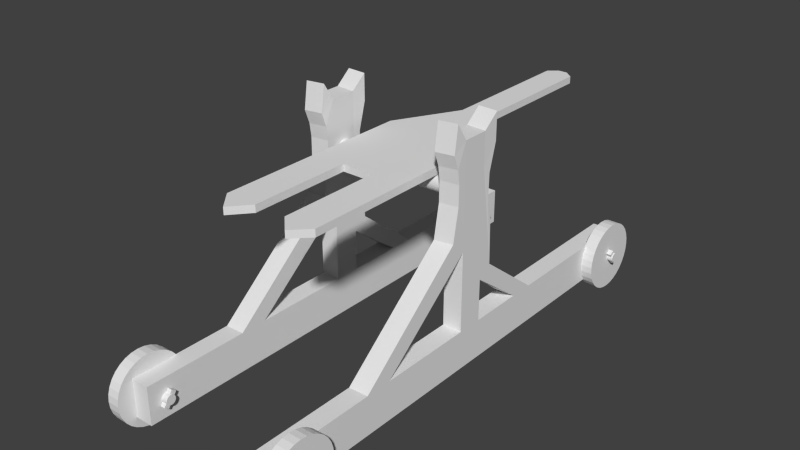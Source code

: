 # Source: catapult2.blend  (saved by Blender 2.76.0; exported with 4.5.12 LTS)
import bpy
from mathutils import Matrix  # noqa: F401  (used for matrix-valued properties, if any)

bpy.ops.wm.read_factory_settings(use_empty=True)
scene = bpy.context.scene
scene.name = 'Scene'

# ---- collections
col_collection_1 = bpy.data.collections.new('Collection 1'); scene.collection.children.link(col_collection_1)

# ---- world
world_world = bpy.data.worlds.new('World'); scene.world = world_world
world_world.color = (0.05088, 0.05088, 0.05088)
world_world.use_sun_shadow = False
world_world.sun_shadow_jitter_overblur = 0.0
world_world.cycles.sampling_method = 'MANUAL'
world_world.cycles.sample_map_resolution = 256

# ---- meshes
me_cube_012 = bpy.data.meshes.new('Cube.012')
me_cube_012.from_pydata([(-1.0, -1.0, -1.0), (-1.0, -1.0, 1.0), (-1.0, 1.0, -1.0), (-1.0, 1.0, 1.0), (1.0, -1.0, -1.0), (1.0, -1.0, 1.0), (1.0, 1.0, -1.0), (1.0, 1.0, 1.0), (-1.0, -0.05599, 1.0), (-1.0, 0.0548, 1.0), (1.0, 0.05092, 1.0), (1.0, -0.05651, 1.0), (-1.0, -0.05599, 8.728), (-1.0, 0.0548, 8.721), (1.0, 0.05092, 8.733), (1.0, -0.05651, 8.728), (-1.0, -0.5681, 1.0), (-1.0, -0.4614, 1.0), (1.0, -0.4556, 1.0), (1.0, -0.5655, 1.0), (-1.0, 0.0548, 10.37), (1.0, 0.05092, 10.37), (-1.0, -0.5681, 1.0), (-1.0, -0.4614, 1.0), (1.0, -0.4556, 1.0), (1.0, -0.5655, 1.0), (-1.0, -0.05599, 6.214), (-1.0, -0.05599, 5.012), (1.0, -0.05651, 5.088), (1.0, -0.05651, 6.213), (-1.0, 0.3736, 1.0), (-1.0, 0.2747, 1.0), (1.0, 0.3798, 1.0), (1.0, 0.2793, 1.0), (-1.0, -0.1195, 5.709), (1.0, -0.1146, 5.76), (-1.0, 0.3736, 1.0), (-1.0, 0.2747, 1.0), (1.0, 0.3798, 1.0), (1.0, 0.2793, 1.0), (-1.0, 0.0548, 4.232), (-1.0, 0.0548, 3.223), (1.0, 0.05092, 4.207), (1.0, 0.05092, 3.133), (1.0, 0.1068, 3.661), (-1.0, 0.1059, 3.713), (-1.0, 0.0548, 4.232), (1.0, 0.05092, 4.207), (-0.9263, 0.1156, 9.688), (1.074, 0.1117, 9.688), (-0.967, 0.08211, 6.991), (-0.9476, 0.08466, 8.316), (1.053, 0.08217, 8.314), (1.033, 0.08089, 6.982), (-0.9263, 0.1156, 11.05), (1.074, 0.1117, 11.05), (-0.9691, 0.09932, 6.497), (1.031, 0.09837, 6.474), (-1.0, -0.05599, 10.37), (1.0, -0.05651, 10.37), (-1.096, -0.1024, 11.18), (0.9044, -0.09747, 11.23), (-1.012, -0.101, 9.124), (0.9876, -0.09611, 9.176), (-1.095, -0.1184, 9.819), (0.9049, -0.1135, 9.871), (0.993, -0.08926, 7.434), (0.9886, -0.08843, 8.456), (-1.007, -0.09425, 7.387), (-1.011, -0.09333, 8.428)], [], [(1, 16, 17, 8, 9, 31, 30, 3, 2, 0), (3, 7, 6, 2), (7, 32, 33, 10, 11, 18, 19, 5, 4, 6), (5, 1, 0, 4), (0, 2, 6, 4), (10, 33, 31, 9), (17, 16, 22, 23), (38, 36, 45, 44), (5, 19, 16, 1), (18, 11, 8, 17), (62, 63, 65, 64), (16, 19, 25, 22), (18, 17, 23, 24), (13, 12, 20), (19, 18, 24, 25), (23, 22, 34, 26, 27), (24, 23, 27, 28), (25, 24, 28, 29, 35), (9, 8, 27, 26, 12, 13, 40, 41), (11, 10, 43, 42, 14, 15, 29, 28), (8, 11, 28, 27), (30, 31, 37, 36), (26, 29, 15, 12), (32, 7, 3, 30), (33, 32, 38, 39), (32, 30, 36, 38), (31, 33, 39, 37), (43, 42, 40, 41), (39, 38, 44, 42, 43), (36, 37, 41, 40, 45), (37, 39, 43, 41), (10, 9, 41, 43), (44, 45, 40, 42), (42, 40, 46, 47), (49, 48, 54, 55), (21, 49, 55), (57, 56, 50, 53), (47, 46, 45, 44), (52, 51, 48, 49), (53, 50, 51, 52), (20, 21, 55, 54), (48, 20, 54), (15, 14, 21), (44, 45, 56, 57), (59, 21, 20, 58), (20, 12, 58), (12, 15, 59, 58), (15, 21, 59), (29, 28, 27, 26), (22, 25, 35, 34), (26, 34, 68, 69, 62, 12), (68, 66, 67, 69), (35, 29, 15, 63, 67, 66), (59, 58, 60, 61), (12, 62, 64, 58), (63, 15, 59, 65), (64, 65, 61, 60), (65, 59, 61), (69, 67, 63, 62), (58, 64, 60), (34, 35, 66, 68), (21, 14, 47, 44, 57, 53, 52, 49), (14, 42, 47), (46, 13, 20, 48, 51, 50, 56, 45), (40, 13, 46)])
me_cube_012.use_remesh_preserve_volume = False
me_cube_012.use_remesh_preserve_attributes = False
me_cube_012.use_mirror_vertex_groups = False
me_cube_012.update()
me_cylinder_009 = bpy.data.meshes.new('Cylinder.009')
me_cylinder_009.from_pydata([(0.0, 1.0, -1.0), (0.0, 1.0, 1.0), (0.1951, 0.9808, -1.0), (0.1951, 0.9808, 1.0), (0.3827, 0.9239, -1.0), (0.3827, 0.9239, 1.0), (0.5556, 0.8315, -1.0), (0.5556, 0.8315, 1.0), (0.7071, 0.7071, -1.0), (0.7071, 0.7071, 1.0), (0.8315, 0.5556, -1.0), (0.8315, 0.5556, 1.0), (0.9239, 0.3827, -1.0), (0.9239, 0.3827, 1.0), (0.9808, 0.1951, -1.0), (0.9808, 0.1951, 1.0), (1.0, 7.55e-08, -1.0), (1.0, 7.55e-08, 1.0), (0.9808, -0.1951, -1.0), (0.9808, -0.1951, 1.0), (0.9239, -0.3827, -1.0), (0.9239, -0.3827, 1.0), (0.8315, -0.5556, -1.0), (0.8315, -0.5556, 1.0), (0.7071, -0.7071, -1.0), (0.7071, -0.7071, 1.0), (0.5556, -0.8315, -1.0), (0.5556, -0.8315, 1.0), (0.3827, -0.9239, -1.0), (0.3827, -0.9239, 1.0), (0.1951, -0.9808, -1.0), (0.1951, -0.9808, 1.0), (-3.258e-07, -1.0, -1.0), (-3.258e-07, -1.0, 1.0), (-0.1951, -0.9808, -1.0), (-0.1951, -0.9808, 1.0), (-0.3827, -0.9239, -1.0), (-0.3827, -0.9239, 1.0), (-0.5556, -0.8315, -1.0), (-0.5556, -0.8315, 1.0), (-0.7071, -0.7071, -1.0), (-0.7071, -0.7071, 1.0), (-0.8315, -0.5556, -1.0), (-0.8315, -0.5556, 1.0), (-0.9239, -0.3827, -1.0), (-0.9239, -0.3827, 1.0), (-0.9808, -0.1951, -1.0), (-0.9808, -0.1951, 1.0), (-1.0, 9.656e-07, -1.0), (-1.0, 9.656e-07, 1.0), (-0.9808, 0.1951, -1.0), (-0.9808, 0.1951, 1.0), (-0.9239, 0.3827, -1.0), (-0.9239, 0.3827, 1.0), (-0.8315, 0.5556, -1.0), (-0.8315, 0.5556, 1.0), (-0.7071, 0.7071, -1.0), (-0.7071, 0.7071, 1.0), (-0.5556, 0.8315, -1.0), (-0.5556, 0.8315, 1.0), (-0.3827, 0.9239, -1.0), (-0.3827, 0.9239, 1.0), (-0.1951, 0.9808, -1.0), (-0.1951, 0.9808, 1.0)], [], [(0, 1, 3, 2), (2, 3, 5, 4), (4, 5, 7, 6), (6, 7, 9, 8), (8, 9, 11, 10), (10, 11, 13, 12), (12, 13, 15, 14), (14, 15, 17, 16), (16, 17, 19, 18), (18, 19, 21, 20), (20, 21, 23, 22), (22, 23, 25, 24), (24, 25, 27, 26), (26, 27, 29, 28), (28, 29, 31, 30), (30, 31, 33, 32), (32, 33, 35, 34), (34, 35, 37, 36), (36, 37, 39, 38), (38, 39, 41, 40), (40, 41, 43, 42), (42, 43, 45, 44), (44, 45, 47, 46), (46, 47, 49, 48), (48, 49, 51, 50), (50, 51, 53, 52), (52, 53, 55, 54), (54, 55, 57, 56), (56, 57, 59, 58), (58, 59, 61, 60), (3, 1, 63, 61, 59, 57, 55, 53, 51, 49, 47, 45, 43, 41, 39, 37, 35, 33, 31, 29, 27, 25, 23, 21, 19, 17, 15, 13, 11, 9, 7, 5), (62, 63, 1, 0), (60, 61, 63, 62), (0, 2, 4, 6, 8, 10, 12, 14, 16, 18, 20, 22, 24, 26, 28, 30, 32, 34, 36, 38, 40, 42, 44, 46, 48, 50, 52, 54, 56, 58, 60, 62)])
me_cylinder_009.use_remesh_preserve_volume = False
me_cylinder_009.use_remesh_preserve_attributes = False
me_cylinder_009.use_mirror_vertex_groups = False
me_cylinder_009.update()
me_cylinder_008 = bpy.data.meshes.new('Cylinder.008')
me_cylinder_008.from_pydata([(0.0, 1.0, -1.0), (0.0, 1.0, 1.0), (0.1951, 0.9808, -1.0), (0.1951, 0.9808, 1.0), (0.3827, 0.9239, -1.0), (0.3827, 0.9239, 1.0), (0.5556, 0.8315, -1.0), (0.5556, 0.8315, 1.0), (0.7071, 0.7071, -1.0), (0.7071, 0.7071, 1.0), (0.8315, 0.5556, -1.0), (0.8315, 0.5556, 1.0), (0.9239, 0.3827, -1.0), (0.9239, 0.3827, 1.0), (0.9808, 0.1951, -1.0), (0.9808, 0.1951, 1.0), (1.0, 7.55e-08, -1.0), (1.0, 7.55e-08, 1.0), (0.9808, -0.1951, -1.0), (0.9808, -0.1951, 1.0), (0.9239, -0.3827, -1.0), (0.9239, -0.3827, 1.0), (0.8315, -0.5556, -1.0), (0.8315, -0.5556, 1.0), (0.7071, -0.7071, -1.0), (0.7071, -0.7071, 1.0), (0.5556, -0.8315, -1.0), (0.5556, -0.8315, 1.0), (0.3827, -0.9239, -1.0), (0.3827, -0.9239, 1.0), (0.1951, -0.9808, -1.0), (0.1951, -0.9808, 1.0), (-3.258e-07, -1.0, -1.0), (-3.258e-07, -1.0, 1.0), (-0.1951, -0.9808, -1.0), (-0.1951, -0.9808, 1.0), (-0.3827, -0.9239, -1.0), (-0.3827, -0.9239, 1.0), (-0.5556, -0.8315, -1.0), (-0.5556, -0.8315, 1.0), (-0.7071, -0.7071, -1.0), (-0.7071, -0.7071, 1.0), (-0.8315, -0.5556, -1.0), (-0.8315, -0.5556, 1.0), (-0.9239, -0.3827, -1.0), (-0.9239, -0.3827, 1.0), (-0.9808, -0.1951, -1.0), (-0.9808, -0.1951, 1.0), (-1.0, 9.656e-07, -1.0), (-1.0, 9.656e-07, 1.0), (-0.9808, 0.1951, -1.0), (-0.9808, 0.1951, 1.0), (-0.9239, 0.3827, -1.0), (-0.9239, 0.3827, 1.0), (-0.8315, 0.5556, -1.0), (-0.8315, 0.5556, 1.0), (-0.7071, 0.7071, -1.0), (-0.7071, 0.7071, 1.0), (-0.5556, 0.8315, -1.0), (-0.5556, 0.8315, 1.0), (-0.3827, 0.9239, -1.0), (-0.3827, 0.9239, 1.0), (-0.1951, 0.9808, -1.0), (-0.1951, 0.9808, 1.0)], [], [(0, 1, 3, 2), (2, 3, 5, 4), (4, 5, 7, 6), (6, 7, 9, 8), (8, 9, 11, 10), (10, 11, 13, 12), (12, 13, 15, 14), (14, 15, 17, 16), (16, 17, 19, 18), (18, 19, 21, 20), (20, 21, 23, 22), (22, 23, 25, 24), (24, 25, 27, 26), (26, 27, 29, 28), (28, 29, 31, 30), (30, 31, 33, 32), (32, 33, 35, 34), (34, 35, 37, 36), (36, 37, 39, 38), (38, 39, 41, 40), (40, 41, 43, 42), (42, 43, 45, 44), (44, 45, 47, 46), (46, 47, 49, 48), (48, 49, 51, 50), (50, 51, 53, 52), (52, 53, 55, 54), (54, 55, 57, 56), (56, 57, 59, 58), (58, 59, 61, 60), (3, 1, 63, 61, 59, 57, 55, 53, 51, 49, 47, 45, 43, 41, 39, 37, 35, 33, 31, 29, 27, 25, 23, 21, 19, 17, 15, 13, 11, 9, 7, 5), (62, 63, 1, 0), (60, 61, 63, 62), (0, 2, 4, 6, 8, 10, 12, 14, 16, 18, 20, 22, 24, 26, 28, 30, 32, 34, 36, 38, 40, 42, 44, 46, 48, 50, 52, 54, 56, 58, 60, 62)])
me_cylinder_008.use_remesh_preserve_volume = False
me_cylinder_008.use_remesh_preserve_attributes = False
me_cylinder_008.use_mirror_vertex_groups = False
me_cylinder_008.update()
me_cylinder_007 = bpy.data.meshes.new('Cylinder.007')
me_cylinder_007.from_pydata([(0.0, 1.0, -1.0), (0.0, 1.0, 1.0), (0.1951, 0.9808, -1.0), (0.1951, 0.9808, 1.0), (0.3827, 0.9239, -1.0), (0.3827, 0.9239, 1.0), (0.5556, 0.8315, -1.0), (0.5556, 0.8315, 1.0), (0.7071, 0.7071, -1.0), (0.7071, 0.7071, 1.0), (0.8315, 0.5556, -1.0), (0.8315, 0.5556, 1.0), (0.9239, 0.3827, -1.0), (0.9239, 0.3827, 1.0), (0.9808, 0.1951, -1.0), (0.9808, 0.1951, 1.0), (1.0, 7.55e-08, -1.0), (1.0, 7.55e-08, 1.0), (0.9808, -0.1951, -1.0), (0.9808, -0.1951, 1.0), (0.9239, -0.3827, -1.0), (0.9239, -0.3827, 1.0), (0.8315, -0.5556, -1.0), (0.8315, -0.5556, 1.0), (0.7071, -0.7071, -1.0), (0.7071, -0.7071, 1.0), (0.5556, -0.8315, -1.0), (0.5556, -0.8315, 1.0), (0.3827, -0.9239, -1.0), (0.3827, -0.9239, 1.0), (0.1951, -0.9808, -1.0), (0.1951, -0.9808, 1.0), (-3.258e-07, -1.0, -1.0), (-3.258e-07, -1.0, 1.0), (-0.1951, -0.9808, -1.0), (-0.1951, -0.9808, 1.0), (-0.3827, -0.9239, -1.0), (-0.3827, -0.9239, 1.0), (-0.5556, -0.8315, -1.0), (-0.5556, -0.8315, 1.0), (-0.7071, -0.7071, -1.0), (-0.7071, -0.7071, 1.0), (-0.8315, -0.5556, -1.0), (-0.8315, -0.5556, 1.0), (-0.9239, -0.3827, -1.0), (-0.9239, -0.3827, 1.0), (-0.9808, -0.1951, -1.0), (-0.9808, -0.1951, 1.0), (-1.0, 9.656e-07, -1.0), (-1.0, 9.656e-07, 1.0), (-0.9808, 0.1951, -1.0), (-0.9808, 0.1951, 1.0), (-0.9239, 0.3827, -1.0), (-0.9239, 0.3827, 1.0), (-0.8315, 0.5556, -1.0), (-0.8315, 0.5556, 1.0), (-0.7071, 0.7071, -1.0), (-0.7071, 0.7071, 1.0), (-0.5556, 0.8315, -1.0), (-0.5556, 0.8315, 1.0), (-0.3827, 0.9239, -1.0), (-0.3827, 0.9239, 1.0), (-0.1951, 0.9808, -1.0), (-0.1951, 0.9808, 1.0)], [], [(0, 1, 3, 2), (2, 3, 5, 4), (4, 5, 7, 6), (6, 7, 9, 8), (8, 9, 11, 10), (10, 11, 13, 12), (12, 13, 15, 14), (14, 15, 17, 16), (16, 17, 19, 18), (18, 19, 21, 20), (20, 21, 23, 22), (22, 23, 25, 24), (24, 25, 27, 26), (26, 27, 29, 28), (28, 29, 31, 30), (30, 31, 33, 32), (32, 33, 35, 34), (34, 35, 37, 36), (36, 37, 39, 38), (38, 39, 41, 40), (40, 41, 43, 42), (42, 43, 45, 44), (44, 45, 47, 46), (46, 47, 49, 48), (48, 49, 51, 50), (50, 51, 53, 52), (52, 53, 55, 54), (54, 55, 57, 56), (56, 57, 59, 58), (58, 59, 61, 60), (3, 1, 63, 61, 59, 57, 55, 53, 51, 49, 47, 45, 43, 41, 39, 37, 35, 33, 31, 29, 27, 25, 23, 21, 19, 17, 15, 13, 11, 9, 7, 5), (62, 63, 1, 0), (60, 61, 63, 62), (0, 2, 4, 6, 8, 10, 12, 14, 16, 18, 20, 22, 24, 26, 28, 30, 32, 34, 36, 38, 40, 42, 44, 46, 48, 50, 52, 54, 56, 58, 60, 62)])
me_cylinder_007.use_remesh_preserve_volume = False
me_cylinder_007.use_remesh_preserve_attributes = False
me_cylinder_007.use_mirror_vertex_groups = False
me_cylinder_007.update()
me_cube_011 = bpy.data.meshes.new('Cube.011')
me_cube_011.from_pydata([(-1.0, -1.0, -1.0), (-1.0, -1.0, 1.0), (-1.0, 1.0, -1.0), (-1.0, 1.0, 1.0), (1.0, -1.0, -1.0), (1.0, -1.0, 1.0), (1.0, 1.0, -1.0), (1.0, 1.0, 1.0)], [], [(1, 3, 2, 0), (3, 7, 6, 2), (7, 5, 4, 6), (5, 1, 0, 4), (0, 2, 6, 4), (5, 7, 3, 1)])
me_cube_011.use_remesh_preserve_volume = False
me_cube_011.use_remesh_preserve_attributes = False
me_cube_011.use_mirror_vertex_groups = False
me_cube_011.update()
me_cube_010 = bpy.data.meshes.new('Cube.010')
me_cube_010.from_pydata([(-1.0, -1.0, -1.0), (-1.0, -1.0, 1.0), (-1.0, 1.0, -1.0), (-1.0, 1.0, 1.0), (1.0, -1.0, -1.0), (1.0, -1.0, 1.0), (1.0, 1.0, -1.0), (1.0, 1.0, 1.0)], [], [(1, 3, 2, 0), (3, 7, 6, 2), (7, 5, 4, 6), (5, 1, 0, 4), (0, 2, 6, 4), (5, 7, 3, 1)])
me_cube_010.use_remesh_preserve_volume = False
me_cube_010.use_remesh_preserve_attributes = False
me_cube_010.use_mirror_vertex_groups = False
me_cube_010.update()
me_cube_009 = bpy.data.meshes.new('Cube.009')
me_cube_009.from_pydata([(-1.0, -1.0, -1.0), (-1.0, -1.0, 1.0), (-1.0, 1.0, -1.0), (-1.0, 1.0, 1.0), (1.0, -1.0, -1.0), (1.0, -1.0, 1.0), (1.0, 1.0, -1.0), (1.0, 1.0, 1.0)], [], [(1, 3, 2, 0), (3, 7, 6, 2), (7, 5, 4, 6), (5, 1, 0, 4), (0, 2, 6, 4), (5, 7, 3, 1)])
me_cube_009.use_remesh_preserve_volume = False
me_cube_009.use_remesh_preserve_attributes = False
me_cube_009.use_mirror_vertex_groups = False
me_cube_009.update()
me_cube_008 = bpy.data.meshes.new('Cube.008')
me_cube_008.from_pydata([(-1.0, -1.0, -1.0), (-1.0, -1.0, 1.0), (-1.0, 1.0, -1.0), (-1.0, 1.0, 1.0), (1.0, -1.0, -1.0), (1.0, -1.0, 1.0), (1.0, 1.0, -1.0), (1.0, 1.0, 1.0)], [], [(1, 3, 2, 0), (3, 7, 6, 2), (7, 5, 4, 6), (5, 1, 0, 4), (0, 2, 6, 4), (5, 7, 3, 1)])
me_cube_008.use_remesh_preserve_volume = False
me_cube_008.use_remesh_preserve_attributes = False
me_cube_008.use_mirror_vertex_groups = False
me_cube_008.update()
me_cylinder_006 = bpy.data.meshes.new('Cylinder.006')
me_cylinder_006.from_pydata([(0.0, 1.0, -1.0), (0.0, 1.0, 1.0), (0.1951, 0.9808, -1.0), (0.1951, 0.9808, 1.0), (0.3827, 0.9239, -1.0), (0.3827, 0.9239, 1.0), (0.5556, 0.8315, -1.0), (0.5556, 0.8315, 1.0), (0.7071, 0.7071, -1.0), (0.7071, 0.7071, 1.0), (0.8315, 0.5556, -1.0), (0.8315, 0.5556, 1.0), (0.9239, 0.3827, -1.0), (0.9239, 0.3827, 1.0), (0.9808, 0.1951, -1.0), (0.9808, 0.1951, 1.0), (1.0, 7.55e-08, -1.0), (1.0, 7.55e-08, 1.0), (0.9808, -0.1951, -1.0), (0.9808, -0.1951, 1.0), (0.9239, -0.3827, -1.0), (0.9239, -0.3827, 1.0), (0.8315, -0.5556, -1.0), (0.8315, -0.5556, 1.0), (0.7071, -0.7071, -1.0), (0.7071, -0.7071, 1.0), (0.5556, -0.8315, -1.0), (0.5556, -0.8315, 1.0), (0.3827, -0.9239, -1.0), (0.3827, -0.9239, 1.0), (0.1951, -0.9808, -1.0), (0.1951, -0.9808, 1.0), (-3.258e-07, -1.0, -1.0), (-3.258e-07, -1.0, 1.0), (-0.1951, -0.9808, -1.0), (-0.1951, -0.9808, 1.0), (-0.3827, -0.9239, -1.0), (-0.3827, -0.9239, 1.0), (-0.5556, -0.8315, -1.0), (-0.5556, -0.8315, 1.0), (-0.7071, -0.7071, -1.0), (-0.7071, -0.7071, 1.0), (-0.8315, -0.5556, -1.0), (-0.8315, -0.5556, 1.0), (-0.9239, -0.3827, -1.0), (-0.9239, -0.3827, 1.0), (-0.9808, -0.1951, -1.0), (-0.9808, -0.1951, 1.0), (-1.0, 9.656e-07, -1.0), (-1.0, 9.656e-07, 1.0), (-0.9808, 0.1951, -1.0), (-0.9808, 0.1951, 1.0), (-0.9239, 0.3827, -1.0), (-0.9239, 0.3827, 1.0), (-0.8315, 0.5556, -1.0), (-0.8315, 0.5556, 1.0), (-0.7071, 0.7071, -1.0), (-0.7071, 0.7071, 1.0), (-0.5556, 0.8315, -1.0), (-0.5556, 0.8315, 1.0), (-0.3827, 0.9239, -1.0), (-0.3827, 0.9239, 1.0), (-0.1951, 0.9808, -1.0), (-0.1951, 0.9808, 1.0)], [], [(0, 1, 3, 2), (2, 3, 5, 4), (4, 5, 7, 6), (6, 7, 9, 8), (8, 9, 11, 10), (10, 11, 13, 12), (12, 13, 15, 14), (14, 15, 17, 16), (16, 17, 19, 18), (18, 19, 21, 20), (20, 21, 23, 22), (22, 23, 25, 24), (24, 25, 27, 26), (26, 27, 29, 28), (28, 29, 31, 30), (30, 31, 33, 32), (32, 33, 35, 34), (34, 35, 37, 36), (36, 37, 39, 38), (38, 39, 41, 40), (40, 41, 43, 42), (42, 43, 45, 44), (44, 45, 47, 46), (46, 47, 49, 48), (48, 49, 51, 50), (50, 51, 53, 52), (52, 53, 55, 54), (54, 55, 57, 56), (56, 57, 59, 58), (58, 59, 61, 60), (3, 1, 63, 61, 59, 57, 55, 53, 51, 49, 47, 45, 43, 41, 39, 37, 35, 33, 31, 29, 27, 25, 23, 21, 19, 17, 15, 13, 11, 9, 7, 5), (62, 63, 1, 0), (60, 61, 63, 62), (0, 2, 4, 6, 8, 10, 12, 14, 16, 18, 20, 22, 24, 26, 28, 30, 32, 34, 36, 38, 40, 42, 44, 46, 48, 50, 52, 54, 56, 58, 60, 62)])
me_cylinder_006.use_remesh_preserve_volume = False
me_cylinder_006.use_remesh_preserve_attributes = False
me_cylinder_006.use_mirror_vertex_groups = False
me_cylinder_006.update()
me_cube_007 = bpy.data.meshes.new('Cube.007')
me_cube_007.from_pydata([(-1.0, -0.3283, -1.0), (-1.0, -0.3283, 1.0), (-0.2872, 1.623, -1.0), (-0.2872, 1.623, 1.0), (1.0, -0.3283, -1.0), (1.0, -0.3283, 1.0), (0.2872, 1.623, -1.0), (0.2872, 1.623, 1.0), (-1.0, -0.3283, -0.3333), (-1.0, -0.3283, 0.3333), (-1.0, 0.2992, 1.0), (-0.2872, 0.7037, 1.0), (-0.2872, 1.623, 0.3333), (-0.2872, 1.623, -0.3333), (-0.2872, 0.7037, -1.0), (-1.0, 0.2992, -1.0), (-0.09574, 1.672, 1.0), (0.09574, 1.672, 1.0), (0.2872, 1.623, 0.3333), (0.2872, 1.623, -0.3333), (0.09574, 1.672, -1.0), (-0.09574, 1.672, -1.0), (0.2872, 0.7037, 1.0), (1.0, 0.2992, 1.0), (1.0, -0.3283, 0.3333), (1.0, -0.3283, -0.3333), (1.0, 0.2992, -1.0), (0.2872, 0.7037, -1.0), (0.3333, -0.3283, 1.0), (-0.3333, -0.3283, 1.0), (-0.3333, -0.3283, -1.0), (0.3333, -0.3283, -1.0), (0.3333, 0.2992, 1.0), (-0.3333, 0.2992, 1.0), (0.09574, 0.7037, 1.0), (-0.09574, 0.7037, 1.0), (-0.3333, 0.2992, -1.0), (0.3333, 0.2992, -1.0), (-0.09574, 0.7037, -1.0), (0.09574, 0.7037, -1.0), (1.0, -0.9729, 1.0), (1.0, -0.9729, -1.0), (-1.0, -0.9729, 1.0), (-1.0, -0.9729, -1.0), (0.2872, 0.7037, 0.3333), (0.2872, 0.7037, -0.3333), (1.0, 0.2992, 0.3333), (1.0, 0.2992, -0.3333), (-0.09574, 1.672, 0.3333), (-0.09574, 1.672, -0.3333), (0.09574, 1.672, 0.3333), (0.09574, 1.672, -0.3333), (-1.0, 0.2992, 0.3333), (-1.0, 0.2992, -0.3333), (-0.2872, 0.7037, 0.3333), (-0.2872, 0.7037, -0.3333), (-1.0, -0.4083, -1.0), (-1.0, -0.4083, 1.0), (1.0, -0.4083, -1.0), (1.0, -0.4083, 1.0), (-1.0, -0.4083, -0.3333), (-1.0, -0.4083, 0.3333), (1.0, -0.4083, 0.3333), (1.0, -0.4083, -0.3333), (0.3333, -0.4083, 1.0), (-0.3333, -0.4083, 1.0), (-0.3333, -0.4083, -1.0), (0.3333, -0.4083, -1.0), (-1.0, -0.9729, -0.3333), (-1.0, -0.9729, 0.3333), (1.0, -0.9729, 0.3333), (1.0, -0.9729, -0.3333), (0.3333, -0.9729, 1.0), (-0.3333, -0.9729, 1.0), (-0.3333, -0.9729, -1.0), (0.3333, -0.9729, -1.0), (0.3333, -0.9729, 0.3333), (0.3333, -0.9729, -0.3333), (-0.3333, -0.9729, 0.3333), (-0.3333, -0.9729, -0.3333), (-0.3333, -0.7847, 1.0), (-0.3333, -0.5965, 1.0), (0.3333, -0.5965, 1.0), (0.3333, -0.7847, 1.0), (-0.3333, -0.7847, -1.0), (-0.3333, -0.5965, -1.0), (0.3333, -0.5965, -1.0), (0.3333, -0.7847, -1.0), (0.3333, -0.9729, -0.5556), (0.3333, -0.9729, -0.7778), (0.3333, -0.9729, 0.7778), (0.3333, -0.9729, 0.5556), (0.3333, -0.9729, 0.1111), (0.3333, -0.9729, -0.1111), (-0.3333, -0.9729, -0.5556), (-0.3333, -0.9729, -0.7778), (-0.3333, -0.9729, 0.7778), (-0.3333, -0.9729, 0.5556), (-0.3333, -0.9729, 0.1111), (-0.3333, -0.9729, -0.1111), (1.0, -0.9729, -0.6667), (0.6667, -1.074, -1.0), (1.0, -0.9729, 0.6667), (1.0, -0.9729, 0.0), (0.6667, -1.074, 1.0), (0.3333, -0.9729, -0.8889), (0.3333, -0.9729, 0.4444), (0.3333, -0.9729, -0.2222), (0.6667, -1.074, 0.3333), (0.6667, -1.074, -0.3333), (0.3333, -0.9729, -0.4444), (0.3333, -0.9729, -0.6667), (0.3333, -0.9729, 0.8889), (0.3333, -0.9729, 0.6667), (0.3333, -0.9729, 0.2222), (0.3333, -0.9729, 0.0), (-1.0, -0.9729, 0.6667), (-0.6667, -1.092, 1.0), (-1.0, -0.9729, -0.6667), (-1.0, -0.9729, 0.0), (-0.6667, -1.092, -1.0), (-0.3333, -0.9729, -0.8889), (-0.3333, -0.9729, 0.4444), (-0.3333, -0.9729, -0.2222), (-0.6667, -1.092, 0.3333), (-0.6667, -1.092, -0.3333), (-0.3333, -0.9729, -0.4444), (-0.3333, -0.9729, -0.6667), (-0.3333, -0.9729, 0.8889), (-0.3333, -0.9729, 0.6667), (-0.3333, -0.9729, 0.2222), (-0.3333, -0.9729, 0.0)], [], [(55, 13, 2, 14), (51, 19, 6, 20), (47, 25, 4, 26), (5, 28, 64, 59), (39, 20, 6, 27), (35, 16, 3, 11), (29, 33, 10, 1), (33, 35, 11, 10), (5, 23, 32, 28), (28, 32, 33, 29), (23, 22, 34, 32), (32, 34, 35, 33), (22, 7, 17, 34), (34, 17, 16, 35), (31, 37, 26, 4), (37, 39, 27, 26), (0, 15, 36, 30), (30, 36, 37, 31), (15, 14, 38, 36), (36, 38, 39, 37), (14, 2, 21, 38), (38, 21, 20, 39), (4, 25, 63, 58), (24, 5, 59, 62), (31, 4, 58, 67), (1, 9, 61, 57), (0, 30, 66, 56), (29, 1, 57, 65), (9, 8, 60, 61), (19, 45, 27, 6), (45, 47, 26, 27), (7, 22, 44, 18), (18, 44, 45, 19), (22, 23, 46, 44), (44, 46, 47, 45), (23, 5, 24, 46), (46, 24, 25, 47), (13, 49, 21, 2), (49, 51, 20, 21), (3, 16, 48, 12), (12, 48, 49, 13), (16, 17, 50, 48), (48, 50, 51, 49), (17, 7, 18, 50), (50, 18, 19, 51), (8, 53, 15, 0), (53, 55, 14, 15), (1, 10, 52, 9), (9, 52, 53, 8), (10, 11, 54, 52), (52, 54, 55, 53), (11, 3, 12, 54), (54, 12, 13, 55), (65, 57, 42, 117, 73, 80, 81), (61, 60, 68, 119, 69), (59, 64, 82, 83, 72, 104, 40), (58, 63, 71, 100, 41), (60, 56, 43, 118, 68), (63, 62, 70, 103, 71), (57, 61, 69, 116, 42), (25, 24, 62, 63), (8, 0, 56, 60), (79, 125, 120, 74, 121, 95, 127, 94, 126), (71, 109, 101, 41, 100), (40, 104, 108, 70, 102), (70, 108, 109, 71, 103), (73, 117, 124, 78, 122, 97, 129, 96, 128), (78, 124, 125, 79, 123, 99, 131, 98, 130), (62, 59, 40, 102, 70), (67, 58, 41, 101, 75, 87, 86), (56, 66, 85, 84, 74, 120, 43), (28, 29, 30, 31), (30, 29, 65, 66), (81, 85, 66, 65), (28, 31, 67, 64), (93, 115, 92, 114, 76, 106, 91, 113, 90, 112, 72, 83, 87, 75, 105, 89, 111, 88, 110, 77, 107), (79, 126, 94, 127, 95, 121, 74, 84, 80, 73, 128, 96, 129, 97, 122, 78, 130, 98, 131, 99, 123), (80, 84, 85, 81), (87, 83, 82, 86), (86, 82, 64, 67), (108, 76, 114, 92, 115, 93, 107, 77, 109), (109, 77, 110, 88, 111, 89, 105, 75, 101), (104, 72, 112, 90, 113, 91, 106, 76, 108), (125, 68, 118, 43, 120), (117, 42, 116, 69, 124), (124, 69, 119, 68, 125)])
me_cube_007.use_remesh_preserve_volume = False
me_cube_007.use_remesh_preserve_attributes = False
me_cube_007.use_mirror_vertex_groups = False
me_cube_007.update()
me_cylinder_005 = bpy.data.meshes.new('Cylinder.005')
me_cylinder_005.from_pydata([(0.0, 1.0, -1.0), (0.0, 1.0, 1.0), (0.1951, 0.9808, -1.0), (0.1951, 0.9808, 1.0), (0.3827, 0.9239, -1.0), (0.3827, 0.9239, 1.0), (0.5556, 0.8315, -1.0), (0.5556, 0.8315, 1.0), (0.7071, 0.7071, -1.0), (0.7071, 0.7071, 1.0), (0.8315, 0.5556, -1.0), (0.8315, 0.5556, 1.0), (0.9239, 0.3827, -1.0), (0.9239, 0.3827, 1.0), (0.9808, 0.1951, -1.0), (0.9808, 0.1951, 1.0), (1.0, 7.55e-08, -1.0), (1.0, 7.55e-08, 1.0), (0.9808, -0.1951, -1.0), (0.9808, -0.1951, 1.0), (0.9239, -0.3827, -1.0), (0.9239, -0.3827, 1.0), (0.8315, -0.5556, -1.0), (0.8315, -0.5556, 1.0), (0.7071, -0.7071, -1.0), (0.7071, -0.7071, 1.0), (0.5556, -0.8315, -1.0), (0.5556, -0.8315, 1.0), (0.3827, -0.9239, -1.0), (0.3827, -0.9239, 1.0), (0.1951, -0.9808, -1.0), (0.1951, -0.9808, 1.0), (-3.258e-07, -1.0, -1.0), (-3.258e-07, -1.0, 1.0), (-0.1951, -0.9808, -1.0), (-0.1951, -0.9808, 1.0), (-0.3827, -0.9239, -1.0), (-0.3827, -0.9239, 1.0), (-0.5556, -0.8315, -1.0), (-0.5556, -0.8315, 1.0), (-0.7071, -0.7071, -1.0), (-0.7071, -0.7071, 1.0), (-0.8315, -0.5556, -1.0), (-0.8315, -0.5556, 1.0), (-0.9239, -0.3827, -1.0), (-0.9239, -0.3827, 1.0), (-0.9808, -0.1951, -1.0), (-0.9808, -0.1951, 1.0), (-1.0, 9.656e-07, -1.0), (-1.0, 9.656e-07, 1.0), (-0.9808, 0.1951, -1.0), (-0.9808, 0.1951, 1.0), (-0.9239, 0.3827, -1.0), (-0.9239, 0.3827, 1.0), (-0.8315, 0.5556, -1.0), (-0.8315, 0.5556, 1.0), (-0.7071, 0.7071, -1.0), (-0.7071, 0.7071, 1.0), (-0.5556, 0.8315, -1.0), (-0.5556, 0.8315, 1.0), (-0.3827, 0.9239, -1.0), (-0.3827, 0.9239, 1.0), (-0.1951, 0.9808, -1.0), (-0.1951, 0.9808, 1.0)], [], [(0, 1, 3, 2), (2, 3, 5, 4), (4, 5, 7, 6), (6, 7, 9, 8), (8, 9, 11, 10), (10, 11, 13, 12), (12, 13, 15, 14), (14, 15, 17, 16), (16, 17, 19, 18), (18, 19, 21, 20), (20, 21, 23, 22), (22, 23, 25, 24), (24, 25, 27, 26), (26, 27, 29, 28), (28, 29, 31, 30), (30, 31, 33, 32), (32, 33, 35, 34), (34, 35, 37, 36), (36, 37, 39, 38), (38, 39, 41, 40), (40, 41, 43, 42), (42, 43, 45, 44), (44, 45, 47, 46), (46, 47, 49, 48), (48, 49, 51, 50), (50, 51, 53, 52), (52, 53, 55, 54), (54, 55, 57, 56), (56, 57, 59, 58), (58, 59, 61, 60), (3, 1, 63, 61, 59, 57, 55, 53, 51, 49, 47, 45, 43, 41, 39, 37, 35, 33, 31, 29, 27, 25, 23, 21, 19, 17, 15, 13, 11, 9, 7, 5), (62, 63, 1, 0), (60, 61, 63, 62), (0, 2, 4, 6, 8, 10, 12, 14, 16, 18, 20, 22, 24, 26, 28, 30, 32, 34, 36, 38, 40, 42, 44, 46, 48, 50, 52, 54, 56, 58, 60, 62)])
me_cylinder_005.use_remesh_preserve_volume = False
me_cylinder_005.use_remesh_preserve_attributes = False
me_cylinder_005.use_mirror_vertex_groups = False
me_cylinder_005.update()
me_cube_006 = bpy.data.meshes.new('Cube.006')
me_cube_006.from_pydata([(-1.0, -1.0, -1.0), (-1.0, -1.0, 1.0), (-1.0, 1.0, -1.0), (-1.0, 1.0, 1.0), (1.0, -1.0, -1.0), (1.0, -1.0, 1.0), (1.0, 1.0, -1.0), (1.0, 1.0, 1.0)], [], [(1, 3, 2, 0), (3, 7, 6, 2), (7, 5, 4, 6), (5, 1, 0, 4), (0, 2, 6, 4), (5, 7, 3, 1)])
me_cube_006.use_remesh_preserve_volume = False
me_cube_006.use_remesh_preserve_attributes = False
me_cube_006.use_mirror_vertex_groups = False
me_cube_006.update()
me_cube_005 = bpy.data.meshes.new('Cube.005')
me_cube_005.from_pydata([(-1.0, -1.0, -1.0), (-1.0, -1.0, 1.0), (-1.0, 1.0, -1.0), (-1.0, 1.0, 1.0), (1.0, -1.0, -1.0), (1.0, -1.0, 1.0), (1.0, 1.0, -1.0), (1.0, 1.0, 1.0)], [], [(1, 3, 2, 0), (3, 7, 6, 2), (7, 5, 4, 6), (5, 1, 0, 4), (0, 2, 6, 4), (5, 7, 3, 1)])
me_cube_005.use_remesh_preserve_volume = False
me_cube_005.use_remesh_preserve_attributes = False
me_cube_005.use_mirror_vertex_groups = False
me_cube_005.update()
me_cube_004 = bpy.data.meshes.new('Cube.004')
me_cube_004.from_pydata([(-1.0, -1.0, -1.0), (-1.0, -1.0, 1.0), (-1.0, 1.0, -1.0), (-1.0, 1.0, 1.0), (1.0, -1.0, -1.0), (1.0, -1.0, 1.0), (1.0, 1.0, -1.0), (1.0, 1.0, 1.0)], [], [(1, 3, 2, 0), (3, 7, 6, 2), (7, 5, 4, 6), (5, 1, 0, 4), (0, 2, 6, 4), (5, 7, 3, 1)])
me_cube_004.use_remesh_preserve_volume = False
me_cube_004.use_remesh_preserve_attributes = False
me_cube_004.use_mirror_vertex_groups = False
me_cube_004.update()
me_cube_003 = bpy.data.meshes.new('Cube.003')
me_cube_003.from_pydata([(-1.0, -1.0, -1.0), (-1.0, -1.0, 1.0), (-1.0, 1.0, -1.0), (-1.0, 1.0, 1.0), (1.0, -1.0, -1.0), (1.0, -1.0, 1.0), (1.0, 1.0, -1.0), (1.0, 1.0, 1.0)], [], [(1, 3, 2, 0), (3, 7, 6, 2), (7, 5, 4, 6), (5, 1, 0, 4), (0, 2, 6, 4), (5, 7, 3, 1)])
me_cube_003.use_remesh_preserve_volume = False
me_cube_003.use_remesh_preserve_attributes = False
me_cube_003.use_mirror_vertex_groups = False
me_cube_003.update()
me_cylinder_004 = bpy.data.meshes.new('Cylinder.004')
me_cylinder_004.from_pydata([(0.0, 1.0, -1.0), (0.0, 1.0, 1.0), (0.1951, 0.9808, -1.0), (0.1951, 0.9808, 1.0), (0.3827, 0.9239, -1.0), (0.3827, 0.9239, 1.0), (0.5556, 0.8315, -1.0), (0.5556, 0.8315, 1.0), (0.7071, 0.7071, -1.0), (0.7071, 0.7071, 1.0), (0.8315, 0.5556, -1.0), (0.8315, 0.5556, 1.0), (0.9239, 0.3827, -1.0), (0.9239, 0.3827, 1.0), (0.9808, 0.1951, -1.0), (0.9808, 0.1951, 1.0), (1.0, 7.55e-08, -1.0), (1.0, 7.55e-08, 1.0), (0.9808, -0.1951, -1.0), (0.9808, -0.1951, 1.0), (0.9239, -0.3827, -1.0), (0.9239, -0.3827, 1.0), (0.8315, -0.5556, -1.0), (0.8315, -0.5556, 1.0), (0.7071, -0.7071, -1.0), (0.7071, -0.7071, 1.0), (0.5556, -0.8315, -1.0), (0.5556, -0.8315, 1.0), (0.3827, -0.9239, -1.0), (0.3827, -0.9239, 1.0), (0.1951, -0.9808, -1.0), (0.1951, -0.9808, 1.0), (-3.258e-07, -1.0, -1.0), (-3.258e-07, -1.0, 1.0), (-0.1951, -0.9808, -1.0), (-0.1951, -0.9808, 1.0), (-0.3827, -0.9239, -1.0), (-0.3827, -0.9239, 1.0), (-0.5556, -0.8315, -1.0), (-0.5556, -0.8315, 1.0), (-0.7071, -0.7071, -1.0), (-0.7071, -0.7071, 1.0), (-0.8315, -0.5556, -1.0), (-0.8315, -0.5556, 1.0), (-0.9239, -0.3827, -1.0), (-0.9239, -0.3827, 1.0), (-0.9808, -0.1951, -1.0), (-0.9808, -0.1951, 1.0), (-1.0, 9.656e-07, -1.0), (-1.0, 9.656e-07, 1.0), (-0.9808, 0.1951, -1.0), (-0.9808, 0.1951, 1.0), (-0.9239, 0.3827, -1.0), (-0.9239, 0.3827, 1.0), (-0.8315, 0.5556, -1.0), (-0.8315, 0.5556, 1.0), (-0.7071, 0.7071, -1.0), (-0.7071, 0.7071, 1.0), (-0.5556, 0.8315, -1.0), (-0.5556, 0.8315, 1.0), (-0.3827, 0.9239, -1.0), (-0.3827, 0.9239, 1.0), (-0.1951, 0.9808, -1.0), (-0.1951, 0.9808, 1.0)], [], [(0, 1, 3, 2), (2, 3, 5, 4), (4, 5, 7, 6), (6, 7, 9, 8), (8, 9, 11, 10), (10, 11, 13, 12), (12, 13, 15, 14), (14, 15, 17, 16), (16, 17, 19, 18), (18, 19, 21, 20), (20, 21, 23, 22), (22, 23, 25, 24), (24, 25, 27, 26), (26, 27, 29, 28), (28, 29, 31, 30), (30, 31, 33, 32), (32, 33, 35, 34), (34, 35, 37, 36), (36, 37, 39, 38), (38, 39, 41, 40), (40, 41, 43, 42), (42, 43, 45, 44), (44, 45, 47, 46), (46, 47, 49, 48), (48, 49, 51, 50), (50, 51, 53, 52), (52, 53, 55, 54), (54, 55, 57, 56), (56, 57, 59, 58), (58, 59, 61, 60), (3, 1, 63, 61, 59, 57, 55, 53, 51, 49, 47, 45, 43, 41, 39, 37, 35, 33, 31, 29, 27, 25, 23, 21, 19, 17, 15, 13, 11, 9, 7, 5), (62, 63, 1, 0), (60, 61, 63, 62), (0, 2, 4, 6, 8, 10, 12, 14, 16, 18, 20, 22, 24, 26, 28, 30, 32, 34, 36, 38, 40, 42, 44, 46, 48, 50, 52, 54, 56, 58, 60, 62)])
me_cylinder_004.use_remesh_preserve_volume = False
me_cylinder_004.use_remesh_preserve_attributes = False
me_cylinder_004.use_mirror_vertex_groups = False
me_cylinder_004.update()
me_cylinder_003 = bpy.data.meshes.new('Cylinder.003')
me_cylinder_003.from_pydata([(0.0, 1.0, -1.0), (0.0, 1.0, 1.0), (0.1951, 0.9808, -1.0), (0.1951, 0.9808, 1.0), (0.3827, 0.9239, -1.0), (0.3827, 0.9239, 1.0), (0.5556, 0.8315, -1.0), (0.5556, 0.8315, 1.0), (0.7071, 0.7071, -1.0), (0.7071, 0.7071, 1.0), (0.8315, 0.5556, -1.0), (0.8315, 0.5556, 1.0), (0.9239, 0.3827, -1.0), (0.9239, 0.3827, 1.0), (0.9808, 0.1951, -1.0), (0.9808, 0.1951, 1.0), (1.0, 7.55e-08, -1.0), (1.0, 7.55e-08, 1.0), (0.9808, -0.1951, -1.0), (0.9808, -0.1951, 1.0), (0.9239, -0.3827, -1.0), (0.9239, -0.3827, 1.0), (0.8315, -0.5556, -1.0), (0.8315, -0.5556, 1.0), (0.7071, -0.7071, -1.0), (0.7071, -0.7071, 1.0), (0.5556, -0.8315, -1.0), (0.5556, -0.8315, 1.0), (0.3827, -0.9239, -1.0), (0.3827, -0.9239, 1.0), (0.1951, -0.9808, -1.0), (0.1951, -0.9808, 1.0), (-3.258e-07, -1.0, -1.0), (-3.258e-07, -1.0, 1.0), (-0.1951, -0.9808, -1.0), (-0.1951, -0.9808, 1.0), (-0.3827, -0.9239, -1.0), (-0.3827, -0.9239, 1.0), (-0.5556, -0.8315, -1.0), (-0.5556, -0.8315, 1.0), (-0.7071, -0.7071, -1.0), (-0.7071, -0.7071, 1.0), (-0.8315, -0.5556, -1.0), (-0.8315, -0.5556, 1.0), (-0.9239, -0.3827, -1.0), (-0.9239, -0.3827, 1.0), (-0.9808, -0.1951, -1.0), (-0.9808, -0.1951, 1.0), (-1.0, 9.656e-07, -1.0), (-1.0, 9.656e-07, 1.0), (-0.9808, 0.1951, -1.0), (-0.9808, 0.1951, 1.0), (-0.9239, 0.3827, -1.0), (-0.9239, 0.3827, 1.0), (-0.8315, 0.5556, -1.0), (-0.8315, 0.5556, 1.0), (-0.7071, 0.7071, -1.0), (-0.7071, 0.7071, 1.0), (-0.5556, 0.8315, -1.0), (-0.5556, 0.8315, 1.0), (-0.3827, 0.9239, -1.0), (-0.3827, 0.9239, 1.0), (-0.1951, 0.9808, -1.0), (-0.1951, 0.9808, 1.0)], [], [(0, 1, 3, 2), (2, 3, 5, 4), (4, 5, 7, 6), (6, 7, 9, 8), (8, 9, 11, 10), (10, 11, 13, 12), (12, 13, 15, 14), (14, 15, 17, 16), (16, 17, 19, 18), (18, 19, 21, 20), (20, 21, 23, 22), (22, 23, 25, 24), (24, 25, 27, 26), (26, 27, 29, 28), (28, 29, 31, 30), (30, 31, 33, 32), (32, 33, 35, 34), (34, 35, 37, 36), (36, 37, 39, 38), (38, 39, 41, 40), (40, 41, 43, 42), (42, 43, 45, 44), (44, 45, 47, 46), (46, 47, 49, 48), (48, 49, 51, 50), (50, 51, 53, 52), (52, 53, 55, 54), (54, 55, 57, 56), (56, 57, 59, 58), (58, 59, 61, 60), (3, 1, 63, 61, 59, 57, 55, 53, 51, 49, 47, 45, 43, 41, 39, 37, 35, 33, 31, 29, 27, 25, 23, 21, 19, 17, 15, 13, 11, 9, 7, 5), (62, 63, 1, 0), (60, 61, 63, 62), (0, 2, 4, 6, 8, 10, 12, 14, 16, 18, 20, 22, 24, 26, 28, 30, 32, 34, 36, 38, 40, 42, 44, 46, 48, 50, 52, 54, 56, 58, 60, 62)])
me_cylinder_003.use_remesh_preserve_volume = False
me_cylinder_003.use_remesh_preserve_attributes = False
me_cylinder_003.use_mirror_vertex_groups = False
me_cylinder_003.update()
me_cylinder_002 = bpy.data.meshes.new('Cylinder.002')
me_cylinder_002.from_pydata([(0.0, 1.0, -1.0), (0.0, 1.0, 1.0), (0.1951, 0.9808, -1.0), (0.1951, 0.9808, 1.0), (0.3827, 0.9239, -1.0), (0.3827, 0.9239, 1.0), (0.5556, 0.8315, -1.0), (0.5556, 0.8315, 1.0), (0.7071, 0.7071, -1.0), (0.7071, 0.7071, 1.0), (0.8315, 0.5556, -1.0), (0.8315, 0.5556, 1.0), (0.9239, 0.3827, -1.0), (0.9239, 0.3827, 1.0), (0.9808, 0.1951, -1.0), (0.9808, 0.1951, 1.0), (1.0, 7.55e-08, -1.0), (1.0, 7.55e-08, 1.0), (0.9808, -0.1951, -1.0), (0.9808, -0.1951, 1.0), (0.9239, -0.3827, -1.0), (0.9239, -0.3827, 1.0), (0.8315, -0.5556, -1.0), (0.8315, -0.5556, 1.0), (0.7071, -0.7071, -1.0), (0.7071, -0.7071, 1.0), (0.5556, -0.8315, -1.0), (0.5556, -0.8315, 1.0), (0.3827, -0.9239, -1.0), (0.3827, -0.9239, 1.0), (0.1951, -0.9808, -1.0), (0.1951, -0.9808, 1.0), (-3.258e-07, -1.0, -1.0), (-3.258e-07, -1.0, 1.0), (-0.1951, -0.9808, -1.0), (-0.1951, -0.9808, 1.0), (-0.3827, -0.9239, -1.0), (-0.3827, -0.9239, 1.0), (-0.5556, -0.8315, -1.0), (-0.5556, -0.8315, 1.0), (-0.7071, -0.7071, -1.0), (-0.7071, -0.7071, 1.0), (-0.8315, -0.5556, -1.0), (-0.8315, -0.5556, 1.0), (-0.9239, -0.3827, -1.0), (-0.9239, -0.3827, 1.0), (-0.9808, -0.1951, -1.0), (-0.9808, -0.1951, 1.0), (-1.0, 9.656e-07, -1.0), (-1.0, 9.656e-07, 1.0), (-0.9808, 0.1951, -1.0), (-0.9808, 0.1951, 1.0), (-0.9239, 0.3827, -1.0), (-0.9239, 0.3827, 1.0), (-0.8315, 0.5556, -1.0), (-0.8315, 0.5556, 1.0), (-0.7071, 0.7071, -1.0), (-0.7071, 0.7071, 1.0), (-0.5556, 0.8315, -1.0), (-0.5556, 0.8315, 1.0), (-0.3827, 0.9239, -1.0), (-0.3827, 0.9239, 1.0), (-0.1951, 0.9808, -1.0), (-0.1951, 0.9808, 1.0)], [], [(0, 1, 3, 2), (2, 3, 5, 4), (4, 5, 7, 6), (6, 7, 9, 8), (8, 9, 11, 10), (10, 11, 13, 12), (12, 13, 15, 14), (14, 15, 17, 16), (16, 17, 19, 18), (18, 19, 21, 20), (20, 21, 23, 22), (22, 23, 25, 24), (24, 25, 27, 26), (26, 27, 29, 28), (28, 29, 31, 30), (30, 31, 33, 32), (32, 33, 35, 34), (34, 35, 37, 36), (36, 37, 39, 38), (38, 39, 41, 40), (40, 41, 43, 42), (42, 43, 45, 44), (44, 45, 47, 46), (46, 47, 49, 48), (48, 49, 51, 50), (50, 51, 53, 52), (52, 53, 55, 54), (54, 55, 57, 56), (56, 57, 59, 58), (58, 59, 61, 60), (3, 1, 63, 61, 59, 57, 55, 53, 51, 49, 47, 45, 43, 41, 39, 37, 35, 33, 31, 29, 27, 25, 23, 21, 19, 17, 15, 13, 11, 9, 7, 5), (62, 63, 1, 0), (60, 61, 63, 62), (0, 2, 4, 6, 8, 10, 12, 14, 16, 18, 20, 22, 24, 26, 28, 30, 32, 34, 36, 38, 40, 42, 44, 46, 48, 50, 52, 54, 56, 58, 60, 62)])
me_cylinder_002.use_remesh_preserve_volume = False
me_cylinder_002.use_remesh_preserve_attributes = False
me_cylinder_002.use_mirror_vertex_groups = False
me_cylinder_002.update()
me_cylinder_001 = bpy.data.meshes.new('Cylinder.001')
me_cylinder_001.from_pydata([(0.0, 1.0, -1.0), (0.0, 1.0, 1.0), (0.1951, 0.9808, -1.0), (0.1951, 0.9808, 1.0), (0.3827, 0.9239, -1.0), (0.3827, 0.9239, 1.0), (0.5556, 0.8315, -1.0), (0.5556, 0.8315, 1.0), (0.7071, 0.7071, -1.0), (0.7071, 0.7071, 1.0), (0.8315, 0.5556, -1.0), (0.8315, 0.5556, 1.0), (0.9239, 0.3827, -1.0), (0.9239, 0.3827, 1.0), (0.9808, 0.1951, -1.0), (0.9808, 0.1951, 1.0), (1.0, 7.55e-08, -1.0), (1.0, 7.55e-08, 1.0), (0.9808, -0.1951, -1.0), (0.9808, -0.1951, 1.0), (0.9239, -0.3827, -1.0), (0.9239, -0.3827, 1.0), (0.8315, -0.5556, -1.0), (0.8315, -0.5556, 1.0), (0.7071, -0.7071, -1.0), (0.7071, -0.7071, 1.0), (0.5556, -0.8315, -1.0), (0.5556, -0.8315, 1.0), (0.3827, -0.9239, -1.0), (0.3827, -0.9239, 1.0), (0.1951, -0.9808, -1.0), (0.1951, -0.9808, 1.0), (-3.258e-07, -1.0, -1.0), (-3.258e-07, -1.0, 1.0), (-0.1951, -0.9808, -1.0), (-0.1951, -0.9808, 1.0), (-0.3827, -0.9239, -1.0), (-0.3827, -0.9239, 1.0), (-0.5556, -0.8315, -1.0), (-0.5556, -0.8315, 1.0), (-0.7071, -0.7071, -1.0), (-0.7071, -0.7071, 1.0), (-0.8315, -0.5556, -1.0), (-0.8315, -0.5556, 1.0), (-0.9239, -0.3827, -1.0), (-0.9239, -0.3827, 1.0), (-0.9808, -0.1951, -1.0), (-0.9808, -0.1951, 1.0), (-1.0, 9.656e-07, -1.0), (-1.0, 9.656e-07, 1.0), (-0.9808, 0.1951, -1.0), (-0.9808, 0.1951, 1.0), (-0.9239, 0.3827, -1.0), (-0.9239, 0.3827, 1.0), (-0.8315, 0.5556, -1.0), (-0.8315, 0.5556, 1.0), (-0.7071, 0.7071, -1.0), (-0.7071, 0.7071, 1.0), (-0.5556, 0.8315, -1.0), (-0.5556, 0.8315, 1.0), (-0.3827, 0.9239, -1.0), (-0.3827, 0.9239, 1.0), (-0.1951, 0.9808, -1.0), (-0.1951, 0.9808, 1.0)], [], [(0, 1, 3, 2), (2, 3, 5, 4), (4, 5, 7, 6), (6, 7, 9, 8), (8, 9, 11, 10), (10, 11, 13, 12), (12, 13, 15, 14), (14, 15, 17, 16), (16, 17, 19, 18), (18, 19, 21, 20), (20, 21, 23, 22), (22, 23, 25, 24), (24, 25, 27, 26), (26, 27, 29, 28), (28, 29, 31, 30), (30, 31, 33, 32), (32, 33, 35, 34), (34, 35, 37, 36), (36, 37, 39, 38), (38, 39, 41, 40), (40, 41, 43, 42), (42, 43, 45, 44), (44, 45, 47, 46), (46, 47, 49, 48), (48, 49, 51, 50), (50, 51, 53, 52), (52, 53, 55, 54), (54, 55, 57, 56), (56, 57, 59, 58), (58, 59, 61, 60), (3, 1, 63, 61, 59, 57, 55, 53, 51, 49, 47, 45, 43, 41, 39, 37, 35, 33, 31, 29, 27, 25, 23, 21, 19, 17, 15, 13, 11, 9, 7, 5), (62, 63, 1, 0), (60, 61, 63, 62), (0, 2, 4, 6, 8, 10, 12, 14, 16, 18, 20, 22, 24, 26, 28, 30, 32, 34, 36, 38, 40, 42, 44, 46, 48, 50, 52, 54, 56, 58, 60, 62)])
me_cylinder_001.use_remesh_preserve_volume = False
me_cylinder_001.use_remesh_preserve_attributes = False
me_cylinder_001.use_mirror_vertex_groups = False
me_cylinder_001.update()
me_cube_002 = bpy.data.meshes.new('Cube.002')
me_cube_002.from_pydata([(-1.0, -1.0, -1.0), (-1.0, -1.0, 1.0), (-1.0, 1.0, -1.0), (-1.0, 1.0, 1.0), (1.0, -1.0, -1.0), (1.0, -1.0, 1.0), (1.0, 1.0, -1.0), (1.0, 1.0, 1.0), (-1.0, -0.05599, 1.0), (-1.0, 0.0548, 1.0), (1.0, 0.05092, 1.0), (1.0, -0.05651, 1.0), (-1.0, -0.05599, 8.728), (-1.0, 0.0548, 8.721), (1.0, 0.05092, 8.733), (1.0, -0.05651, 8.728), (-1.0, -0.5681, 1.0), (-1.0, -0.4614, 1.0), (1.0, -0.4556, 1.0), (1.0, -0.5655, 1.0), (-1.0, 0.0548, 10.37), (1.0, 0.05092, 10.37), (-1.0, -0.5681, 1.0), (-1.0, -0.4614, 1.0), (1.0, -0.4556, 1.0), (1.0, -0.5655, 1.0), (-1.0, -0.05599, 6.214), (-1.0, -0.05599, 5.012), (1.0, -0.05651, 5.088), (1.0, -0.05651, 6.213), (-1.0, 0.3736, 1.0), (-1.0, 0.2747, 1.0), (1.0, 0.3798, 1.0), (1.0, 0.2793, 1.0), (-1.0, -0.1195, 5.709), (1.0, -0.1146, 5.76), (-1.0, 0.3736, 1.0), (-1.0, 0.2747, 1.0), (1.0, 0.3798, 1.0), (1.0, 0.2793, 1.0), (-1.0, 0.0548, 4.232), (-1.0, 0.0548, 3.223), (1.0, 0.05092, 4.207), (1.0, 0.05092, 3.133), (1.0, 0.1068, 3.661), (-1.0, 0.1059, 3.713), (-1.0, 0.0548, 4.232), (1.0, 0.05092, 4.207), (-0.9263, 0.1156, 9.688), (1.074, 0.1117, 9.688), (-0.967, 0.08211, 6.991), (-0.9476, 0.08466, 8.316), (1.053, 0.08217, 8.314), (1.033, 0.08089, 6.982), (-0.9263, 0.1156, 11.05), (1.074, 0.1117, 11.05), (-0.9691, 0.09932, 6.497), (1.031, 0.09837, 6.474), (-1.0, -0.05599, 10.37), (1.0, -0.05651, 10.37), (-1.096, -0.1024, 11.18), (0.9044, -0.09747, 11.23), (-1.012, -0.101, 9.124), (0.9876, -0.09611, 9.176), (-1.095, -0.1184, 9.819), (0.9049, -0.1135, 9.871), (0.993, -0.08926, 7.434), (0.9886, -0.08843, 8.456), (-1.007, -0.09425, 7.387), (-1.011, -0.09333, 8.428)], [], [(1, 16, 17, 8, 9, 31, 30, 3, 2, 0), (3, 7, 6, 2), (7, 32, 33, 10, 11, 18, 19, 5, 4, 6), (5, 1, 0, 4), (0, 2, 6, 4), (10, 33, 31, 9), (17, 16, 22, 23), (38, 36, 45, 44), (5, 19, 16, 1), (18, 11, 8, 17), (62, 63, 65, 64), (16, 19, 25, 22), (18, 17, 23, 24), (13, 12, 20), (19, 18, 24, 25), (23, 22, 34, 26, 27), (24, 23, 27, 28), (25, 24, 28, 29, 35), (9, 8, 27, 26, 12, 13, 40, 41), (11, 10, 43, 42, 14, 15, 29, 28), (8, 11, 28, 27), (30, 31, 37, 36), (26, 29, 15, 12), (32, 7, 3, 30), (33, 32, 38, 39), (32, 30, 36, 38), (31, 33, 39, 37), (43, 42, 40, 41), (39, 38, 44, 42, 43), (36, 37, 41, 40, 45), (37, 39, 43, 41), (10, 9, 41, 43), (44, 45, 40, 42), (42, 40, 46, 47), (49, 48, 54, 55), (21, 49, 55), (57, 56, 50, 53), (47, 46, 45, 44), (52, 51, 48, 49), (53, 50, 51, 52), (20, 21, 55, 54), (48, 20, 54), (15, 14, 21), (44, 45, 56, 57), (59, 21, 20, 58), (20, 12, 58), (12, 15, 59, 58), (15, 21, 59), (29, 28, 27, 26), (22, 25, 35, 34), (26, 34, 68, 69, 62, 12), (68, 66, 67, 69), (35, 29, 15, 63, 67, 66), (59, 58, 60, 61), (12, 62, 64, 58), (63, 15, 59, 65), (64, 65, 61, 60), (65, 59, 61), (69, 67, 63, 62), (58, 64, 60), (34, 35, 66, 68), (21, 14, 47, 44, 57, 53, 52, 49), (14, 42, 47), (46, 13, 20, 48, 51, 50, 56, 45), (40, 13, 46)])
me_cube_002.use_remesh_preserve_volume = False
me_cube_002.use_remesh_preserve_attributes = False
me_cube_002.use_mirror_vertex_groups = False
me_cube_002.update()

# ---- objects
ob_cube_010 = bpy.data.objects.new('Cube.010', me_cube_012)
ob_cylinder_008 = bpy.data.objects.new('Cylinder.008', me_cylinder_009)
ob_cylinder_007 = bpy.data.objects.new('Cylinder.007', me_cylinder_008)
ob_cylinder_006 = bpy.data.objects.new('Cylinder.006', me_cylinder_007)
ob_cube_009 = bpy.data.objects.new('Cube.009', me_cube_011)
ob_cube_008 = bpy.data.objects.new('Cube.008', me_cube_010)
ob_cube_007 = bpy.data.objects.new('Cube.007', me_cube_009)
ob_cube_006 = bpy.data.objects.new('Cube.006', me_cube_008)
ob_cylinder_005 = bpy.data.objects.new('Cylinder.005', me_cylinder_006)
ob_cube_005 = bpy.data.objects.new('Cube.005', me_cube_007)
ob_cylinder_004 = bpy.data.objects.new('Cylinder.004', me_cylinder_005)
ob_cube_004 = bpy.data.objects.new('Cube.004', me_cube_006)
ob_cube_003 = bpy.data.objects.new('Cube.003', me_cube_005)
ob_cube_002 = bpy.data.objects.new('Cube.002', me_cube_004)
ob_cube_001 = bpy.data.objects.new('Cube.001', me_cube_003)
ob_cylinder_003 = bpy.data.objects.new('Cylinder.003', me_cylinder_004)
ob_cylinder_002 = bpy.data.objects.new('Cylinder.002', me_cylinder_003)
ob_cylinder_001 = bpy.data.objects.new('Cylinder.001', me_cylinder_002)
ob_cylinder = bpy.data.objects.new('Cylinder', me_cylinder_001)
ob_cube = bpy.data.objects.new('Cube', me_cube_002)

# ---- transforms, parenting, visibility, modifiers, constraints
ob_cube_010.location = (1.5, 0.0, 0.0)
ob_cube_010.scale = (0.2, 5.0, 0.4)
ob_cube_010.lineart.crease_threshold = 0.0
ob_cylinder_008.location = (1.815, 4.612, 0.0)
ob_cylinder_008.rotation_euler = (-0.0, 1.571, 0.0)
ob_cylinder_008.scale = (0.7161, 0.7161, 0.1285)
ob_cylinder_008.lineart.crease_threshold = 0.0
ob_cylinder_007.location = (-1.815, -4.633, 0.0)
ob_cylinder_007.rotation_euler = (-0.0, 1.571, 0.0)
ob_cylinder_007.scale = (0.7161, 0.7161, 0.1285)
ob_cylinder_007.lineart.crease_threshold = 0.0
ob_cylinder_006.location = (-1.62, -4.633, 0.0)
ob_cylinder_006.rotation_euler = (-0.0, 1.571, 0.0)
ob_cylinder_006.scale = (0.1, 0.1, 0.4535)
ob_cylinder_006.lineart.crease_threshold = 0.0
ob_cube_009.location = (-1.999, -4.633, 0.0)
ob_cube_009.rotation_euler = (-0.5921, -0.0, 0.0)
ob_cube_009.scale = (0.05, 0.05552, 0.1693)
ob_cube_009.lineart.crease_threshold = 0.0
ob_cube_008.location = (-1.243, -4.633, 0.0)
ob_cube_008.rotation_euler = (-0.5921, 0.0, 0.0)
ob_cube_008.scale = (0.05, 0.05552, 0.1693)
ob_cube_008.lineart.crease_threshold = 0.0
ob_cube_007.location = (1.243, 4.612, 0.0)
ob_cube_007.rotation_euler = (0.5921, 0.0, 0.0)
ob_cube_007.scale = (0.05, 0.05552, 0.1693)
ob_cube_007.lineart.crease_threshold = 0.0
ob_cube_006.location = (-1.999, 4.612, 0.0)
ob_cube_006.rotation_euler = (0.5921, -0.0, 0.0)
ob_cube_006.scale = (0.05, 0.05552, 0.1693)
ob_cube_006.lineart.crease_threshold = 0.0
ob_cylinder_005.location = (-1.62, 4.612, 0.0)
ob_cylinder_005.rotation_euler = (-0.0, 1.571, 0.0)
ob_cylinder_005.scale = (0.1, 0.1, 0.4535)
ob_cylinder_005.lineart.crease_threshold = 0.0
ob_cube_005.location = (0.0, -0.01569, 3.347)
ob_cube_005.scale = (1.0, 3.264, 0.07526)
ob_cube_005.lineart.crease_threshold = 0.0
ob_cylinder_004.location = (1.62, 4.612, 0.0)
ob_cylinder_004.rotation_euler = (-0.0, 1.571, 0.0)
ob_cylinder_004.scale = (0.1, 0.1, 0.4535)
ob_cylinder_004.lineart.crease_threshold = 0.0
ob_cube_004.location = (1.999, 4.612, 0.0)
ob_cube_004.rotation_euler = (0.5921, -0.0, 0.0)
ob_cube_004.scale = (0.05, 0.05552, 0.1693)
ob_cube_004.lineart.crease_threshold = 0.0
ob_cube_003.location = (-1.243, 4.612, 0.0)
ob_cube_003.rotation_euler = (0.5921, 0.0, 0.0)
ob_cube_003.scale = (0.05, 0.05552, 0.1693)
ob_cube_003.lineart.crease_threshold = 0.0
ob_cube_002.location = (1.243, -4.633, 0.0)
ob_cube_002.rotation_euler = (-0.5921, 0.0, 0.0)
ob_cube_002.scale = (0.05, 0.05552, 0.1693)
ob_cube_002.lineart.crease_threshold = 0.0
ob_cube_001.location = (1.999, -4.633, 0.0)
ob_cube_001.rotation_euler = (-0.5921, -0.0, 0.0)
ob_cube_001.scale = (0.05, 0.05552, 0.1693)
ob_cube_001.lineart.crease_threshold = 0.0
ob_cylinder_003.location = (1.62, -4.633, 0.0)
ob_cylinder_003.rotation_euler = (-0.0, 1.571, 0.0)
ob_cylinder_003.scale = (0.1, 0.1, 0.4535)
ob_cylinder_003.lineart.crease_threshold = 0.0
ob_cylinder_002.location = (0.0, 0.0, 3.09)
ob_cylinder_002.rotation_euler = (-0.0, 1.571, 0.0)
ob_cylinder_002.scale = (0.2, 0.2, 1.5)
ob_cylinder_002.lineart.crease_threshold = 0.0
ob_cylinder_001.location = (1.815, -4.633, 0.0)
ob_cylinder_001.rotation_euler = (-0.0, 1.571, 0.0)
ob_cylinder_001.scale = (0.7161, 0.7161, 0.1285)
ob_cylinder_001.lineart.crease_threshold = 0.0
ob_cylinder.location = (-1.815, 4.612, 0.0)
ob_cylinder.rotation_euler = (-0.0, 1.571, 0.0)
ob_cylinder.scale = (0.7161, 0.7161, 0.1285)
ob_cylinder.lineart.crease_threshold = 0.0
ob_cube.location = (-1.5, 0.0, 0.0)
ob_cube.scale = (0.2, 5.0, 0.4)
ob_cube.lineart.crease_threshold = 0.0

# ---- collection membership
col_collection_1.objects.link(ob_cube_010)
col_collection_1.objects.link(ob_cylinder_008)
col_collection_1.objects.link(ob_cylinder_007)
col_collection_1.objects.link(ob_cylinder_006)
col_collection_1.objects.link(ob_cube_009)
col_collection_1.objects.link(ob_cube_008)
col_collection_1.objects.link(ob_cube_007)
col_collection_1.objects.link(ob_cube_006)
col_collection_1.objects.link(ob_cylinder_005)
col_collection_1.objects.link(ob_cube_005)
col_collection_1.objects.link(ob_cylinder_004)
col_collection_1.objects.link(ob_cube_004)
col_collection_1.objects.link(ob_cube_003)
col_collection_1.objects.link(ob_cube_002)
col_collection_1.objects.link(ob_cube_001)
col_collection_1.objects.link(ob_cylinder_003)
col_collection_1.objects.link(ob_cylinder_002)
col_collection_1.objects.link(ob_cylinder_001)
col_collection_1.objects.link(ob_cylinder)
col_collection_1.objects.link(ob_cube)

# ---- scene / render settings (as saved in the file)
scene.frame_start = 1; scene.frame_end = 250; scene.frame_set(1)
scene.render.engine = 'BLENDER_EEVEE_NEXT'
scene.render.resolution_percentage = 50
scene.render.dither_intensity = 0.0
scene.cycles.use_denoising = False
scene.cycles.samples = 10
scene.cycles.sampling_pattern = 'TABULATED_SOBOL'
scene.cycles.light_sampling_threshold = 0.0
scene.cycles.use_adaptive_sampling = False
scene.cycles.use_light_tree = False
scene.cycles.blur_glossy = 0.0
scene.cycles.pixel_filter_type = 'GAUSSIAN'
scene.cycles.sample_clamp_indirect = 0.0
scene.view_settings.view_transform = 'Standard'
bpy.context.view_layer.update()

# ---- added for rendering (the .blend has no active camera and no usable light): camera, sun
cam_auto = bpy.data.cameras.new('AutoCamera')
cam_auto.lens = 50.0
cam_auto.sensor_width = 36.0
cam_auto.clip_end = 1000.0
ob_auto_camera = bpy.data.objects.new('AutoCamera', cam_auto)
scene.collection.objects.link(ob_auto_camera)
ob_auto_camera.location = (11.7298, -14.0301, 11.2717)
ob_auto_camera.rotation_euler = (1.09748, -7.21219e-08, 0.694738)
scene.camera = ob_auto_camera
light_auto_sun = bpy.data.lights.new('AutoSun', 'SUN')
light_auto_sun.energy = 3.0
light_auto_sun.angle = 0.0523599
ob_auto_sun = bpy.data.objects.new('AutoSun', light_auto_sun)
scene.collection.objects.link(ob_auto_sun)
ob_auto_sun.rotation_euler = (0.872665, 0.174533, 0.523599)
bpy.context.view_layer.update()
